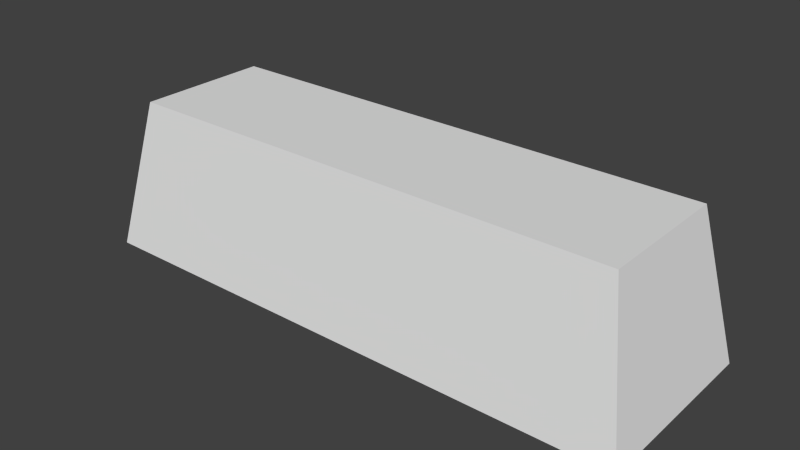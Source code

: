 # Source: Iron_Ingot.blend  (saved by Blender 2.72.0; exported with 4.5.12 LTS)
import bpy
from mathutils import Matrix  # noqa: F401  (used for matrix-valued properties, if any)

bpy.ops.wm.read_factory_settings(use_empty=True)
scene = bpy.context.scene
scene.name = 'Scene'

# ---- collections
col_collection_1 = bpy.data.collections.new('Collection 1'); scene.collection.children.link(col_collection_1)

# ---- world
world_world = bpy.data.worlds.new('World'); scene.world = world_world
world_world.color = (0.05088, 0.05088, 0.05088)
world_world.use_sun_shadow = False
world_world.sun_shadow_jitter_overblur = 0.0
world_world.cycles.sampling_method = 'MANUAL'
world_world.cycles.sample_map_resolution = 256

# ---- meshes
me_cube = bpy.data.meshes.new('Cube')
me_cube.from_pydata([(-1.0, -1.0, -0.8), (-1.0, 1.0, -0.8), (1.0, 1.0, -0.8), (1.0, -1.0, -0.8), (-0.9, -0.72, 0.8), (-0.9, 0.72, 0.8), (0.9, 0.72, 0.8), (0.9, -0.72, 0.8)], [], [(4, 5, 1, 0), (5, 6, 2, 1), (6, 7, 3, 2), (7, 4, 0, 3), (0, 1, 2, 3), (7, 6, 5, 4)])
_uv = me_cube.uv_layers.new(name='UVMap')
_uv.uv.foreach_set('vector', [0.0, 0.0, 1.0, 0.0, 1.0, 1.0, 0.0, 1.0, 0.0, 0.0, 1.0, 0.0, 1.0, 1.0, 0.0, 1.0, 0.0, 0.0, 1.0, 0.0, 1.0, 1.0, 0.0, 1.0, 0.0, 0.0, 1.0, 0.0, 1.0, 1.0, 0.0, 1.0, 0.0, 0.0, 1.0, 0.0, 1.0, 1.0, 0.0, 1.0, 0.0, 0.0, 1.0, 0.0, 1.0, 1.0, 0.0, 1.0])
me_cube.use_remesh_preserve_volume = False
me_cube.use_remesh_preserve_attributes = False
me_cube.use_mirror_vertex_groups = False
me_cube.update()

# ---- objects
ob_cube = bpy.data.objects.new('Cube', me_cube)

# ---- transforms, parenting, visibility, modifiers, constraints
ob_cube.location = (0.0, 0.0, 0.0)
ob_cube.scale = (3.0, 1.0, 1.0)
ob_cube.lineart.crease_threshold = 0.0

# ---- collection membership
col_collection_1.objects.link(ob_cube)

# ---- scene / render settings (as saved in the file)
scene.frame_start = 1; scene.frame_end = 250; scene.frame_set(1)
scene.render.engine = 'BLENDER_EEVEE_NEXT'
scene.render.resolution_percentage = 50
scene.render.dither_intensity = 0.0
scene.cycles.use_denoising = False
scene.cycles.samples = 10
scene.cycles.sampling_pattern = 'TABULATED_SOBOL'
scene.cycles.light_sampling_threshold = 0.0
scene.cycles.use_adaptive_sampling = False
scene.cycles.use_light_tree = False
scene.cycles.blur_glossy = 0.0
scene.cycles.pixel_filter_type = 'GAUSSIAN'
scene.cycles.sample_clamp_indirect = 0.0
scene.view_settings.view_transform = 'Standard'
bpy.context.view_layer.update()

# ---- added for rendering (the .blend has no active camera and no usable light): camera, sun
cam_auto = bpy.data.cameras.new('AutoCamera')
cam_auto.lens = 50.0
cam_auto.sensor_width = 36.0
cam_auto.clip_end = 1000.0
ob_auto_camera = bpy.data.objects.new('AutoCamera', cam_auto)
scene.collection.objects.link(ob_auto_camera)
ob_auto_camera.location = (6.03598, -7.24318, 4.82879)
ob_auto_camera.rotation_euler = (1.09748, -7.21219e-08, 0.694738)
scene.camera = ob_auto_camera
light_auto_sun = bpy.data.lights.new('AutoSun', 'SUN')
light_auto_sun.energy = 3.0
light_auto_sun.angle = 0.0523599
ob_auto_sun = bpy.data.objects.new('AutoSun', light_auto_sun)
scene.collection.objects.link(ob_auto_sun)
ob_auto_sun.rotation_euler = (0.872665, 0.174533, 0.523599)
bpy.context.view_layer.update()
